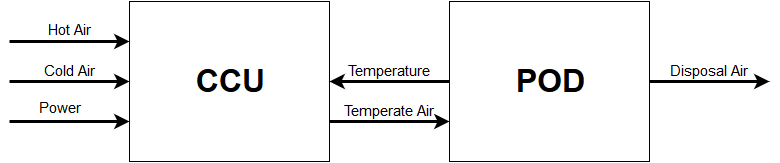

The diagram above was exported from draw.io. Its source (the exported page's mxGraphModel, read from the mxfile embedded in the PNG):
<mxGraphModel dx="1050" dy="556" grid="1" gridSize="10" guides="1" tooltips="1" connect="1" arrows="1" fold="1" page="1" pageScale="1" pageWidth="826" pageHeight="1169" background="#ffffff" math="0">
  <root>
    <mxCell id="0" />
    <mxCell id="1" parent="0" />
    <mxCell id="2" value="&lt;font style=&quot;font-size: 32px&quot;&gt;&lt;b&gt;CCU&lt;/b&gt;&lt;/font&gt;" style="whiteSpace=wrap;html=1;" vertex="1" parent="1">
      <mxGeometry x="160" y="130" width="200" height="160" as="geometry" />
    </mxCell>
    <mxCell id="3" value="" style="endArrow=classic;html=1;entryX=0;entryY=0.25;strokeWidth=3;" edge="1" target="2" parent="1">
      <mxGeometry x="40" y="170" width="50" height="50" as="geometry">
        <mxPoint x="40" y="170" as="sourcePoint" />
        <mxPoint x="40" y="140" as="targetPoint" />
      </mxGeometry>
    </mxCell>
    <mxCell id="4" value="&lt;font style=&quot;font-size: 15px&quot;&gt;Hot Air&lt;/font&gt;&lt;br&gt;" style="text;html=1;resizable=0;points=[];;align=center;verticalAlign=middle;labelBackgroundColor=#ffffff;" vertex="1" connectable="0" parent="3">
      <mxGeometry x="0.1333" y="-3" relative="1" as="geometry">
        <mxPoint x="-8" y="-15" as="offset" />
      </mxGeometry>
    </mxCell>
    <mxCell id="5" value="&lt;font style=&quot;font-size: 15px&quot;&gt;Hot Air&lt;/font&gt;&lt;br&gt;" style="text;html=1;resizable=0;points=[];;align=center;verticalAlign=middle;labelBackgroundColor=#ffffff;" vertex="1" connectable="0" parent="1">
      <mxGeometry x="100" y="158" as="geometry">
        <mxPoint x="-8" y="-15" as="offset" />
      </mxGeometry>
    </mxCell>
    <mxCell id="6" value="" style="endArrow=classic;html=1;entryX=0;entryY=0.75;strokeWidth=3;" edge="1" target="2" parent="1">
      <mxGeometry x="40" y="250" width="50" height="50" as="geometry">
        <mxPoint x="40" y="250" as="sourcePoint" />
        <mxPoint x="130" y="210" as="targetPoint" />
      </mxGeometry>
    </mxCell>
    <mxCell id="7" value="&lt;font style=&quot;font-size: 15px&quot;&gt;Power&lt;/font&gt;&lt;br&gt;" style="text;html=1;resizable=0;points=[];;align=center;verticalAlign=middle;labelBackgroundColor=#ffffff;" vertex="1" connectable="0" parent="6">
      <mxGeometry x="-0.1333" y="-4" relative="1" as="geometry">
        <mxPoint x="-2" y="-18" as="offset" />
      </mxGeometry>
    </mxCell>
    <mxCell id="8" value="&lt;font style=&quot;font-size: 15px&quot;&gt;Power&lt;/font&gt;&lt;br&gt;" style="text;html=1;resizable=0;points=[];;align=center;verticalAlign=middle;labelBackgroundColor=#ffffff;" vertex="1" connectable="0" parent="1">
      <mxGeometry x="90" y="236" as="geometry">
        <mxPoint x="-2" y="-18" as="offset" />
      </mxGeometry>
    </mxCell>
    <mxCell id="9" value="&lt;font style=&quot;font-size: 15px&quot;&gt;Cold Air&lt;/font&gt;&lt;br&gt;" style="endArrow=classic;html=1;entryX=0;entryY=0.5;strokeWidth=3;" edge="1" target="2" parent="1">
      <mxGeometry x="40" y="210" width="50" height="50" as="geometry">
        <mxPoint x="40" y="210" as="sourcePoint" />
        <mxPoint x="130" y="190" as="targetPoint" />
        <mxPoint as="offset" />
      </mxGeometry>
    </mxCell>
    <mxCell id="10" value="&lt;font style=&quot;font-size: 15px&quot;&gt;Temperature&lt;/font&gt;" style="endArrow=none;html=1;entryX=0;entryY=0.5;strokeWidth=3;endFill=0;startArrow=classic;startFill=1;" edge="1" parent="1">
      <mxGeometry x="-120" y="50" width="50" height="50" as="geometry">
        <mxPoint x="360" y="210" as="sourcePoint" />
        <mxPoint x="480" y="210" as="targetPoint" />
        <mxPoint y="-10" as="offset" />
        <Array as="points">
          <mxPoint x="420" y="210" />
        </Array>
      </mxGeometry>
    </mxCell>
    <mxCell id="11" value="&lt;font style=&quot;font-size: 15px&quot;&gt;Temperate Air&lt;br&gt;&lt;/font&gt;" style="endArrow=classic;html=1;entryX=0;entryY=0.5;strokeWidth=3;" edge="1" parent="1">
      <mxGeometry x="-120" y="90" width="50" height="50" as="geometry">
        <mxPoint x="360" y="250" as="sourcePoint" />
        <mxPoint x="480" y="250" as="targetPoint" />
        <mxPoint y="-10" as="offset" />
        <Array as="points">
          <mxPoint x="420" y="250" />
        </Array>
      </mxGeometry>
    </mxCell>
    <mxCell id="12" value="&lt;font style=&quot;font-size: 32px&quot;&gt;&lt;b&gt;POD&lt;/b&gt;&lt;/font&gt;" style="whiteSpace=wrap;html=1;" vertex="1" parent="1">
      <mxGeometry x="480" y="130" width="200" height="160" as="geometry" />
    </mxCell>
    <mxCell id="13" value="&lt;font style=&quot;font-size: 15px&quot;&gt;Disposal Air&lt;br&gt;&lt;/font&gt;" style="endArrow=classic;html=1;entryX=0;entryY=0.5;strokeWidth=3;" edge="1" parent="1">
      <mxGeometry x="200" y="50" width="50" height="50" as="geometry">
        <mxPoint x="680" y="210" as="sourcePoint" />
        <mxPoint x="800" y="210" as="targetPoint" />
        <mxPoint y="-10" as="offset" />
        <Array as="points">
          <mxPoint x="740" y="210" />
        </Array>
      </mxGeometry>
    </mxCell>
  </root>
</mxGraphModel>